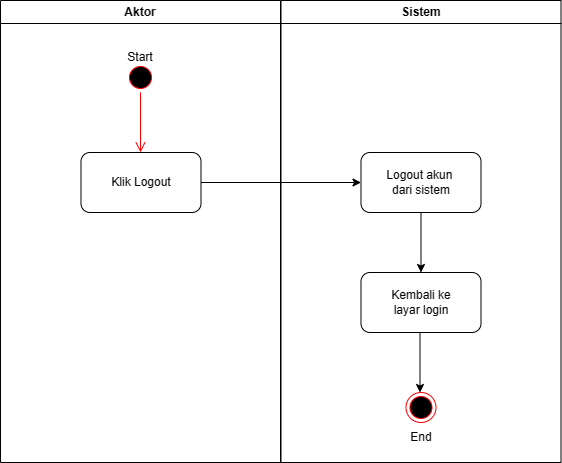

The diagram above was exported from draw.io. Its source (the exported page's mxGraphModel, read from the mxfile embedded in the PNG):
<mxGraphModel dx="981" dy="571" grid="1" gridSize="10" guides="1" tooltips="1" connect="1" arrows="1" fold="1" page="1" pageScale="1" pageWidth="1169" pageHeight="826" background="none" math="0" shadow="0">
  <root>
    <mxCell id="0" />
    <mxCell id="1" parent="0" />
    <mxCell id="2" value="Aktor" style="swimlane;whiteSpace=wrap" parent="1" vertex="1">
      <mxGeometry x="24" y="10" width="280" height="462" as="geometry" />
    </mxCell>
    <mxCell id="4tTAe0vkzmWD72yMhbSu-41" value="" style="ellipse;html=1;shape=startState;fillColor=#000000;strokeColor=#ff0000;" parent="2" vertex="1">
      <mxGeometry x="125" y="62" width="30" height="30" as="geometry" />
    </mxCell>
    <mxCell id="4tTAe0vkzmWD72yMhbSu-42" value="" style="edgeStyle=orthogonalEdgeStyle;html=1;verticalAlign=bottom;endArrow=open;endSize=8;strokeColor=#ff0000;rounded=0;" parent="2" source="4tTAe0vkzmWD72yMhbSu-41" edge="1">
      <mxGeometry relative="1" as="geometry">
        <mxPoint x="140" y="152" as="targetPoint" />
      </mxGeometry>
    </mxCell>
    <mxCell id="4tTAe0vkzmWD72yMhbSu-44" value="Klik Logout" style="rounded=1;whiteSpace=wrap;html=1;" parent="2" vertex="1">
      <mxGeometry x="80.5" y="152" width="120" height="60" as="geometry" />
    </mxCell>
    <mxCell id="4tTAe0vkzmWD72yMhbSu-51" value="Start" style="text;html=1;strokeColor=none;fillColor=none;align=center;verticalAlign=middle;whiteSpace=wrap;rounded=0;" parent="2" vertex="1">
      <mxGeometry x="110" y="42" width="60" height="30" as="geometry" />
    </mxCell>
    <mxCell id="4" value="Sistem" style="swimlane;whiteSpace=wrap" parent="1" vertex="1">
      <mxGeometry x="304.5" y="10" width="280" height="462" as="geometry" />
    </mxCell>
    <mxCell id="4tTAe0vkzmWD72yMhbSu-45" value="Logout akun&amp;nbsp;&lt;br&gt;dari sistem" style="rounded=1;whiteSpace=wrap;html=1;" parent="4" vertex="1">
      <mxGeometry x="80" y="152" width="120" height="60" as="geometry" />
    </mxCell>
    <mxCell id="4tTAe0vkzmWD72yMhbSu-46" value="Kembali ke &lt;br&gt;layar login" style="rounded=1;whiteSpace=wrap;html=1;" parent="4" vertex="1">
      <mxGeometry x="80" y="272" width="120" height="60" as="geometry" />
    </mxCell>
    <mxCell id="4tTAe0vkzmWD72yMhbSu-47" value="" style="ellipse;html=1;shape=endState;fillColor=#000000;strokeColor=#ff0000;" parent="4" vertex="1">
      <mxGeometry x="125" y="392" width="30" height="30" as="geometry" />
    </mxCell>
    <mxCell id="4tTAe0vkzmWD72yMhbSu-49" value="" style="endArrow=classic;html=1;rounded=0;entryX=0.5;entryY=0;entryDx=0;entryDy=0;exitX=0.5;exitY=1;exitDx=0;exitDy=0;" parent="4" source="4tTAe0vkzmWD72yMhbSu-45" target="4tTAe0vkzmWD72yMhbSu-46" edge="1">
      <mxGeometry width="50" height="50" relative="1" as="geometry">
        <mxPoint x="145" y="212" as="sourcePoint" />
        <mxPoint x="195" y="162" as="targetPoint" />
      </mxGeometry>
    </mxCell>
    <mxCell id="4tTAe0vkzmWD72yMhbSu-50" value="" style="endArrow=classic;html=1;rounded=0;entryX=0.5;entryY=0;entryDx=0;entryDy=0;exitX=0.5;exitY=1;exitDx=0;exitDy=0;" parent="4" edge="1">
      <mxGeometry width="50" height="50" relative="1" as="geometry">
        <mxPoint x="139" y="332" as="sourcePoint" />
        <mxPoint x="139" y="392" as="targetPoint" />
      </mxGeometry>
    </mxCell>
    <mxCell id="4tTAe0vkzmWD72yMhbSu-52" value="End" style="text;html=1;strokeColor=none;fillColor=none;align=center;verticalAlign=middle;whiteSpace=wrap;rounded=0;" parent="4" vertex="1">
      <mxGeometry x="110" y="422" width="60" height="30" as="geometry" />
    </mxCell>
    <mxCell id="4tTAe0vkzmWD72yMhbSu-48" value="" style="endArrow=classic;html=1;rounded=0;exitX=1;exitY=0.5;exitDx=0;exitDy=0;entryX=0;entryY=0.5;entryDx=0;entryDy=0;" parent="1" source="4tTAe0vkzmWD72yMhbSu-44" target="4tTAe0vkzmWD72yMhbSu-45" edge="1">
      <mxGeometry width="50" height="50" relative="1" as="geometry">
        <mxPoint x="299.5" y="282" as="sourcePoint" />
        <mxPoint x="349.5" y="232" as="targetPoint" />
      </mxGeometry>
    </mxCell>
  </root>
</mxGraphModel>